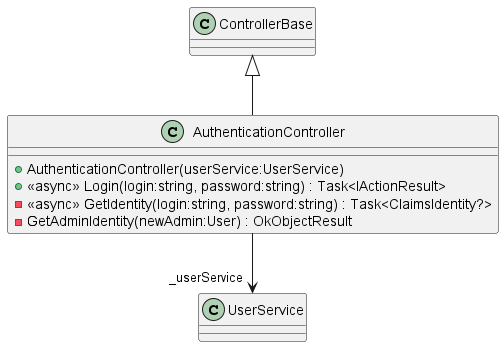

The diagram above was rendered by PlantUML. Its source (embedded in the PNG):
@startuml
class AuthenticationController {
    + AuthenticationController(userService:UserService)
    + <<async>> Login(login:string, password:string) : Task<IActionResult>
    - <<async>> GetIdentity(login:string, password:string) : Task<ClaimsIdentity?>
    - GetAdminIdentity(newAdmin:User) : OkObjectResult
}
ControllerBase <|-- AuthenticationController
AuthenticationController --> "_userService" UserService
@enduml